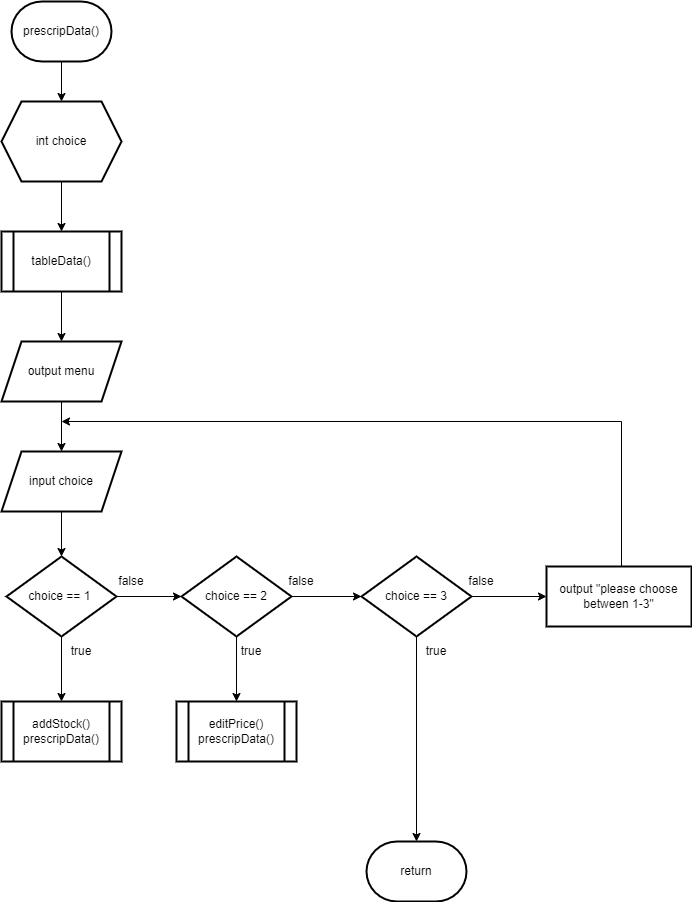

The diagram above was exported from draw.io. Its source (the exported page's mxGraphModel, read from the mxfile embedded in the PNG):
<mxGraphModel dx="1038" dy="1700" grid="1" gridSize="10" guides="1" tooltips="1" connect="1" arrows="1" fold="1" page="1" pageScale="1" pageWidth="827" pageHeight="1169" math="0" shadow="0">
  <root>
    <mxCell id="0" />
    <mxCell id="1" parent="0" />
    <mxCell id="fhYsVJ4qVDmZyBpNVTym-3" value="" style="edgeStyle=orthogonalEdgeStyle;rounded=0;orthogonalLoop=1;jettySize=auto;html=1;" edge="1" parent="1" source="fhYsVJ4qVDmZyBpNVTym-1" target="fhYsVJ4qVDmZyBpNVTym-2">
      <mxGeometry relative="1" as="geometry" />
    </mxCell>
    <mxCell id="fhYsVJ4qVDmZyBpNVTym-1" value="prescripData()" style="strokeWidth=2;html=1;shape=mxgraph.flowchart.terminator;whiteSpace=wrap;" vertex="1" parent="1">
      <mxGeometry x="180" y="-10" width="100" height="60" as="geometry" />
    </mxCell>
    <mxCell id="fhYsVJ4qVDmZyBpNVTym-31" value="" style="edgeStyle=orthogonalEdgeStyle;rounded=0;orthogonalLoop=1;jettySize=auto;html=1;" edge="1" parent="1" source="fhYsVJ4qVDmZyBpNVTym-2" target="fhYsVJ4qVDmZyBpNVTym-30">
      <mxGeometry relative="1" as="geometry" />
    </mxCell>
    <mxCell id="fhYsVJ4qVDmZyBpNVTym-2" value="int choice" style="shape=hexagon;perimeter=hexagonPerimeter2;whiteSpace=wrap;html=1;fixedSize=1;strokeWidth=2;" vertex="1" parent="1">
      <mxGeometry x="170" y="90" width="120" height="80" as="geometry" />
    </mxCell>
    <mxCell id="fhYsVJ4qVDmZyBpNVTym-8" value="" style="edgeStyle=orthogonalEdgeStyle;rounded=0;orthogonalLoop=1;jettySize=auto;html=1;" edge="1" parent="1" source="fhYsVJ4qVDmZyBpNVTym-5" target="fhYsVJ4qVDmZyBpNVTym-7">
      <mxGeometry relative="1" as="geometry" />
    </mxCell>
    <mxCell id="fhYsVJ4qVDmZyBpNVTym-5" value="output menu" style="shape=parallelogram;perimeter=parallelogramPerimeter;whiteSpace=wrap;html=1;fixedSize=1;strokeWidth=2;" vertex="1" parent="1">
      <mxGeometry x="170" y="330" width="120" height="60" as="geometry" />
    </mxCell>
    <mxCell id="fhYsVJ4qVDmZyBpNVTym-10" value="" style="edgeStyle=orthogonalEdgeStyle;rounded=0;orthogonalLoop=1;jettySize=auto;html=1;" edge="1" parent="1" source="fhYsVJ4qVDmZyBpNVTym-7" target="fhYsVJ4qVDmZyBpNVTym-9">
      <mxGeometry relative="1" as="geometry" />
    </mxCell>
    <mxCell id="fhYsVJ4qVDmZyBpNVTym-7" value="input choice" style="shape=parallelogram;perimeter=parallelogramPerimeter;whiteSpace=wrap;html=1;fixedSize=1;strokeWidth=2;" vertex="1" parent="1">
      <mxGeometry x="170" y="440" width="120" height="60" as="geometry" />
    </mxCell>
    <mxCell id="fhYsVJ4qVDmZyBpNVTym-12" value="" style="edgeStyle=orthogonalEdgeStyle;rounded=0;orthogonalLoop=1;jettySize=auto;html=1;" edge="1" parent="1" source="fhYsVJ4qVDmZyBpNVTym-9" target="fhYsVJ4qVDmZyBpNVTym-11">
      <mxGeometry relative="1" as="geometry" />
    </mxCell>
    <mxCell id="fhYsVJ4qVDmZyBpNVTym-16" value="" style="edgeStyle=orthogonalEdgeStyle;rounded=0;orthogonalLoop=1;jettySize=auto;html=1;" edge="1" parent="1" source="fhYsVJ4qVDmZyBpNVTym-9" target="fhYsVJ4qVDmZyBpNVTym-15">
      <mxGeometry relative="1" as="geometry" />
    </mxCell>
    <mxCell id="fhYsVJ4qVDmZyBpNVTym-9" value="choice == 1&amp;nbsp;" style="rhombus;whiteSpace=wrap;html=1;strokeWidth=2;" vertex="1" parent="1">
      <mxGeometry x="175" y="545" width="110" height="80" as="geometry" />
    </mxCell>
    <mxCell id="fhYsVJ4qVDmZyBpNVTym-14" value="" style="edgeStyle=orthogonalEdgeStyle;rounded=0;orthogonalLoop=1;jettySize=auto;html=1;" edge="1" parent="1" source="fhYsVJ4qVDmZyBpNVTym-11" target="fhYsVJ4qVDmZyBpNVTym-13">
      <mxGeometry relative="1" as="geometry" />
    </mxCell>
    <mxCell id="fhYsVJ4qVDmZyBpNVTym-18" value="" style="edgeStyle=orthogonalEdgeStyle;rounded=0;orthogonalLoop=1;jettySize=auto;html=1;" edge="1" parent="1" source="fhYsVJ4qVDmZyBpNVTym-11" target="fhYsVJ4qVDmZyBpNVTym-17">
      <mxGeometry relative="1" as="geometry" />
    </mxCell>
    <mxCell id="fhYsVJ4qVDmZyBpNVTym-11" value="choice == 2" style="rhombus;whiteSpace=wrap;html=1;strokeWidth=2;" vertex="1" parent="1">
      <mxGeometry x="350" y="545" width="110" height="80" as="geometry" />
    </mxCell>
    <mxCell id="fhYsVJ4qVDmZyBpNVTym-20" style="edgeStyle=orthogonalEdgeStyle;rounded=0;orthogonalLoop=1;jettySize=auto;html=1;entryX=0.5;entryY=0;entryDx=0;entryDy=0;entryPerimeter=0;" edge="1" parent="1" source="fhYsVJ4qVDmZyBpNVTym-13" target="fhYsVJ4qVDmZyBpNVTym-19">
      <mxGeometry relative="1" as="geometry" />
    </mxCell>
    <mxCell id="fhYsVJ4qVDmZyBpNVTym-22" value="" style="edgeStyle=orthogonalEdgeStyle;rounded=0;orthogonalLoop=1;jettySize=auto;html=1;" edge="1" parent="1" source="fhYsVJ4qVDmZyBpNVTym-13" target="fhYsVJ4qVDmZyBpNVTym-21">
      <mxGeometry relative="1" as="geometry" />
    </mxCell>
    <mxCell id="fhYsVJ4qVDmZyBpNVTym-13" value="choice == 3" style="rhombus;whiteSpace=wrap;html=1;strokeWidth=2;" vertex="1" parent="1">
      <mxGeometry x="530" y="545" width="110" height="80" as="geometry" />
    </mxCell>
    <mxCell id="fhYsVJ4qVDmZyBpNVTym-15" value="addStock()&lt;br&gt;prescripData()" style="shape=process;whiteSpace=wrap;html=1;backgroundOutline=1;strokeWidth=2;" vertex="1" parent="1">
      <mxGeometry x="170" y="690" width="120" height="60" as="geometry" />
    </mxCell>
    <mxCell id="fhYsVJ4qVDmZyBpNVTym-17" value="editPrice()&lt;br&gt;prescripData()" style="shape=process;whiteSpace=wrap;html=1;backgroundOutline=1;strokeWidth=2;" vertex="1" parent="1">
      <mxGeometry x="345" y="690" width="120" height="60" as="geometry" />
    </mxCell>
    <mxCell id="fhYsVJ4qVDmZyBpNVTym-19" value="return" style="strokeWidth=2;html=1;shape=mxgraph.flowchart.terminator;whiteSpace=wrap;" vertex="1" parent="1">
      <mxGeometry x="535" y="830" width="100" height="60" as="geometry" />
    </mxCell>
    <mxCell id="fhYsVJ4qVDmZyBpNVTym-23" style="edgeStyle=orthogonalEdgeStyle;rounded=0;orthogonalLoop=1;jettySize=auto;html=1;" edge="1" parent="1" source="fhYsVJ4qVDmZyBpNVTym-21">
      <mxGeometry relative="1" as="geometry">
        <mxPoint x="230" y="410" as="targetPoint" />
        <Array as="points">
          <mxPoint x="790" y="410" />
        </Array>
      </mxGeometry>
    </mxCell>
    <mxCell id="fhYsVJ4qVDmZyBpNVTym-21" value="output &quot;please choose between 1-3&quot;" style="whiteSpace=wrap;html=1;strokeWidth=2;" vertex="1" parent="1">
      <mxGeometry x="715" y="555" width="145" height="60" as="geometry" />
    </mxCell>
    <mxCell id="fhYsVJ4qVDmZyBpNVTym-24" value="true" style="text;html=1;strokeColor=none;fillColor=none;align=center;verticalAlign=middle;whiteSpace=wrap;rounded=0;" vertex="1" parent="1">
      <mxGeometry x="220" y="625" width="60" height="30" as="geometry" />
    </mxCell>
    <mxCell id="fhYsVJ4qVDmZyBpNVTym-25" value="true" style="text;html=1;strokeColor=none;fillColor=none;align=center;verticalAlign=middle;whiteSpace=wrap;rounded=0;" vertex="1" parent="1">
      <mxGeometry x="390" y="625" width="60" height="30" as="geometry" />
    </mxCell>
    <mxCell id="fhYsVJ4qVDmZyBpNVTym-26" value="true" style="text;html=1;strokeColor=none;fillColor=none;align=center;verticalAlign=middle;whiteSpace=wrap;rounded=0;" vertex="1" parent="1">
      <mxGeometry x="575" y="625" width="60" height="30" as="geometry" />
    </mxCell>
    <mxCell id="fhYsVJ4qVDmZyBpNVTym-27" value="false" style="text;html=1;strokeColor=none;fillColor=none;align=center;verticalAlign=middle;whiteSpace=wrap;rounded=0;" vertex="1" parent="1">
      <mxGeometry x="270" y="555" width="60" height="30" as="geometry" />
    </mxCell>
    <mxCell id="fhYsVJ4qVDmZyBpNVTym-28" value="false" style="text;html=1;strokeColor=none;fillColor=none;align=center;verticalAlign=middle;whiteSpace=wrap;rounded=0;" vertex="1" parent="1">
      <mxGeometry x="620" y="555" width="60" height="30" as="geometry" />
    </mxCell>
    <mxCell id="fhYsVJ4qVDmZyBpNVTym-29" value="false" style="text;html=1;strokeColor=none;fillColor=none;align=center;verticalAlign=middle;whiteSpace=wrap;rounded=0;" vertex="1" parent="1">
      <mxGeometry x="440" y="555" width="60" height="30" as="geometry" />
    </mxCell>
    <mxCell id="fhYsVJ4qVDmZyBpNVTym-32" value="" style="edgeStyle=orthogonalEdgeStyle;rounded=0;orthogonalLoop=1;jettySize=auto;html=1;" edge="1" parent="1" source="fhYsVJ4qVDmZyBpNVTym-30" target="fhYsVJ4qVDmZyBpNVTym-5">
      <mxGeometry relative="1" as="geometry" />
    </mxCell>
    <mxCell id="fhYsVJ4qVDmZyBpNVTym-30" value="tableData()" style="shape=process;whiteSpace=wrap;html=1;backgroundOutline=1;strokeWidth=2;" vertex="1" parent="1">
      <mxGeometry x="170" y="220" width="120" height="60" as="geometry" />
    </mxCell>
  </root>
</mxGraphModel>